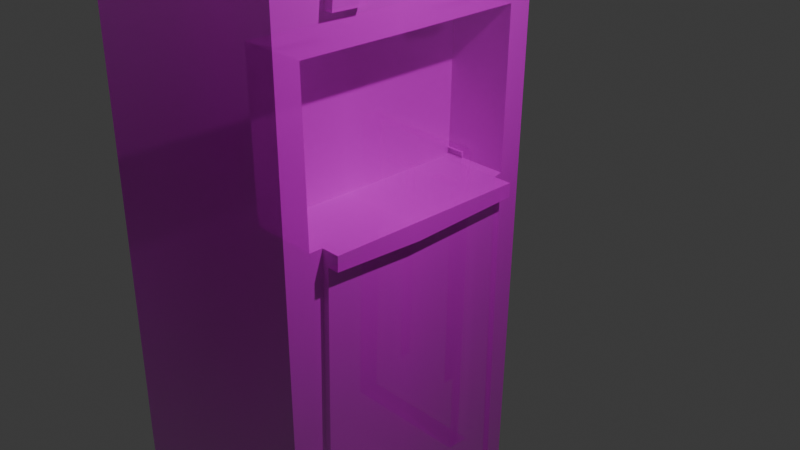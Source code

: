 # Source: watercooler1.blend  (saved by Blender 4.2.66; exported with 4.5.12 LTS)
import bpy
from mathutils import Matrix  # noqa: F401  (used for matrix-valued properties, if any)

bpy.ops.wm.read_factory_settings(use_empty=True)
scene = bpy.context.scene
scene.name = 'Scene'

# ---- collections
col_collection = bpy.data.collections.new('Collection'); scene.collection.children.link(col_collection)

# ---- images (referenced by path relative to the original .blend; pixels are not part of the script)
import os
ASSET_DIR = os.environ.get("B2B_ASSET_DIR", "")  # directory of the original .blend (textures are referenced by path, not embedded)
HERE = os.path.dirname(os.path.abspath(__file__))  # packed textures are extracted next to this script under _unpacked/

def load_image(name, relpath, width, height, colorspace="sRGB"):
    """Load a texture the original file referenced (path relative to the .blend, or extracted next to this script)."""
    p = next((c for c in (os.path.join(HERE, relpath), os.path.join(ASSET_DIR, relpath)) if relpath and os.path.exists(c)), "")
    if p:
        img = bpy.data.images.load(p, check_existing=True)
        img.name = name
    else:  # same state as the original file: an image datablock whose file is absent (Cycles renders it pink)
        img = bpy.data.images.new(name, width, height)
        img.source = "FILE"
        img.filepath = "//" + (relpath or name)
    img.colorspace_settings.name = colorspace
    return img
img_71ipm_9w8fl__sl1500__jpg = load_image('71iPm+9w8FL._SL1500_.jpg', '71iPm+9w8FL._SL1500_.jpg', 1024, 1024, 'sRGB')

# ---- materials (node trees are filled in below, after node groups)
mat_71ipm_9w8fl__sl1500 = bpy.data.materials.new('71iPm+9w8FL._SL1500_')

# ---- material node trees
mat_71ipm_9w8fl__sl1500.use_nodes = True; mat_71ipm_9w8fl__sl1500.node_tree.nodes.clear()
_N = mat_71ipm_9w8fl__sl1500.node_tree.nodes; _L = mat_71ipm_9w8fl__sl1500.node_tree.links
n0 = _N.new('ShaderNodeOutputMaterial'); n0.name = 'Material Output'; n0.location = (300, 300)
n1 = _N.new('ShaderNodeTexImage'); n1.name = 'Image Texture'; n1.location = (-200, 300)
n1.image = img_71ipm_9w8fl__sl1500__jpg
n1.extension = 'CLIP'
n2 = _N.new('ShaderNodeBsdfPrincipled'); n2.name = 'Principled BSDF'; n2.location = (0, 300)
_L.new(n1.outputs[0], n2.inputs[0])
_L.new(n1.outputs[1], n2.inputs[4])
_L.new(n2.outputs[0], n0.inputs[0])
n0.is_active_output = True

# ---- world
world_world = bpy.data.worlds.new('World'); scene.world = world_world
world_world.use_nodes = True; world_world.node_tree.nodes.clear()
_N = world_world.node_tree.nodes; _L = world_world.node_tree.links
n0 = _N.new('ShaderNodeOutputWorld'); n0.name = 'World Output'; n0.location = (300, 300)
n1 = _N.new('ShaderNodeBackground'); n1.name = 'Background'; n1.location = (10, 300)
n1.inputs[0].default_value = (0.05088, 0.05088, 0.05088, 1.0)
_L.new(n1.outputs[0], n0.inputs[0])
n0.is_active_output = True
world_world.color = (0.05088, 0.05088, 0.05088)
world_world.sun_shadow_jitter_overblur = 0.0

# ---- cameras
cam_camera = bpy.data.cameras.new('Camera')
cam_camera.clip_end = 100.0
cam_camera.ortho_scale = 7.314

# ---- lights
light_light = bpy.data.lights.new('Light', 'POINT')
light_light.energy = 1000.0
light_light.shadow_soft_size = 0.1

# ---- meshes
me_71ipm_9w8fl__sl1500 = bpy.data.meshes.new('71iPm+9w8FL._SL1500_')
me_71ipm_9w8fl__sl1500.from_pydata([(-1.113, -4.718, -2.939), (-1.43, -4.62, -2.939), (-1.451, -3.58, -2.939), (-1.492, 4.106, -2.939), (-1.492, 4.106, -2.204e-07), (-1.451, -3.58, 8.369e-08), (-1.43, -4.62, 1.255e-07), (-1.113, -4.718, 1.418e-07), (1.416, -4.721, 2.416e-07), (1.705, -4.621, 2.491e-07), (1.906, 3.955, -8.049e-08), (1.841, 4.216, -9.336e-08), (1.499, 4.228, -1.073e-07), (1.19, 4.33, -1.235e-07), (1.164, 4.522, -1.321e-07), (-0.7768, 4.524, -2.087e-07), (-0.8141, 4.344, -2.03e-07), (-1.051, 4.253, -2.088e-07), (-1.383, 4.265, -2.224e-07), (1.416, -4.721, -2.939), (1.705, -4.621, -2.939), (1.906, 3.955, -2.939), (1.841, 4.216, -2.939), (1.499, 4.228, -2.939), (1.19, 4.33, -2.939), (1.164, 4.522, -2.939), (-0.7768, 4.524, -2.939), (-0.8141, 4.344, -2.939), (-1.051, 4.253, -2.939), (-1.383, 4.265, -2.939), (-1.169, 0.02275, -4.698e-08), (-1.192, 1.93, -1.229e-07), (0.2254, 1.921, -6.671e-08), (1.575, 1.926, -1.37e-08), (1.534, 0.04575, 5.867e-08), (1.432, 0.02535, 5.546e-08), (-1.169, 0.02275, -0.8029), (-1.192, 1.93, -0.8029), (0.2254, 1.921, -0.8029), (1.575, 1.926, -0.8029), (1.534, 0.04575, -0.8029), (1.432, 0.02535, -0.8029), (-0.4908, 2.311, -1.103e-07), (-0.9083, 2.324, -1.273e-07), (-0.8828, 2.576, -1.362e-07), (-0.7998, 2.777, -1.408e-07), (-0.6618, 2.815, -1.369e-07), (-0.5447, 2.748, -1.296e-07), (-0.488, 2.545, -1.194e-07), (-0.4908, 2.311, 0.119), (-0.9083, 2.324, 0.119), (-0.8828, 2.576, 0.119), (-0.7998, 2.777, 0.119), (-0.6618, 2.815, 0.119), (-0.5447, 2.748, 0.119), (-0.488, 2.545, 0.119), (0.8674, 2.338, -5.782e-08), (0.8891, 2.605, -6.746e-08), (0.9784, 2.776, -7.069e-08), (1.122, 2.828, -6.706e-08), (1.271, 2.685, -5.557e-08), (1.307, 2.314, -3.956e-08), (0.8674, 2.338, 0.124), (0.8891, 2.605, 0.124), (0.9784, 2.776, 0.124), (1.122, 2.828, 0.124), (1.271, 2.685, 0.124), (1.307, 2.314, 0.124), (-1.006, 0.02292, -4.056e-08), (-1.113, -4.718, 0.08159), (1.416, -4.721, 0.08159), (1.432, 0.02535, 0.08159), (-1.006, 0.02292, 0.08159), (-0.9757, 0.02295, -3.936e-08), (-0.9698, 0.02295, 0.08159), (-1.033, 0.02289, -0.8029), (-1.01, -0.1543, 0.08159), (1.432, -0.1412, 0.08159), (0.07127, -0.1981, 0.08159), (-0.9698, 0.02295, 0.2225), (-1.006, 0.02292, 0.2225), (1.432, -0.1412, 0.2225), (1.432, 0.02535, 0.2225), (-1.01, -0.1543, 0.2225), (0.07127, -0.1981, 0.2225), (1.816, 0.108, -0.5758), (1.721, -3.959, -0.5634), (1.72, -3.974, -2.293), (1.816, 0.1, -2.246), (1.51, 0.1152, -0.5758), (1.415, -3.952, -0.5634), (1.414, -3.967, -2.293), (1.51, 0.1072, -2.246), (1.656, 0.1118, -0.5758), (1.56, -3.955, -0.5634), (1.56, -3.97, -2.293), (1.656, 0.1038, -2.246), (1.643, -0.4343, -0.8542), (1.579, -3.172, -0.8392), (1.579, -3.178, -1.247), (1.643, -0.4352, -1.221), (1.792, -0.4378, -0.8542), (1.728, -3.176, -0.8392), (1.728, -3.182, -1.247), (1.792, -0.4387, -1.221), (1.643, -0.4548, -1.634), (1.579, -3.163, -1.652), (1.579, -3.157, -2.032), (1.643, -0.4548, -2.027), (1.804, -0.4586, -1.634), (1.74, -3.167, -1.652), (1.741, -3.161, -2.032), (1.804, -0.4586, -2.027), (-0.0193, 4.683, -1.535), (-0.234, 4.683, -1.277), (0.3623, 4.683, -1.535), (0.5479, 4.682, -1.276), (-0.01961, 4.295, -1.536), (0.3616, 4.294, -1.535), (-0.02046, 4.295, -1.952), (0.3615, 4.294, -1.951), (-0.02094, 4.523, -1.952), (-0.02037, 4.523, -1.952), (-0.02016, 4.523, -1.952), (-0.2358, 4.524, -2.202), (-0.2365, 4.524, -2.203), (-0.2353, 4.524, -2.202), (0.3626, 4.523, -1.951), (0.3618, 4.523, -1.951), (0.362, 4.523, -1.952), (0.5505, 4.523, -2.202), (0.5498, 4.523, -2.2), (0.5495, 4.523, -2.201), (0.5486, 4.523, -1.275), (0.5476, 4.523, -1.276), (0.548, 4.523, -1.277), (0.3621, 4.523, -1.535), (0.3619, 4.523, -1.535), (0.3626, 4.523, -1.535), (-0.02009, 4.523, -1.535), (-0.0193, 4.523, -1.536), (-0.01951, 4.523, -1.535), (-0.2354, 4.524, -1.276), (-0.2347, 4.524, -1.278), (-0.2342, 4.524, -1.277), (0.55, 4.667, -2.2), (0.3628, 4.667, -1.951), (0.5482, 4.667, -1.277), (0.3628, 4.667, -1.535), (-0.2351, 4.659, -2.202), (-0.02019, 4.659, -1.952), (0.5496, 4.658, -2.201), (0.3622, 4.658, -1.952), (-0.02076, 4.661, -1.952), (-0.2356, 4.661, -2.202), (-0.2345, 4.661, -1.278), (-0.0199, 4.661, -1.535)], [], [(7, 8, 19, 0), (22, 23, 24, 25, 26, 27, 28, 29, 3, 2, 1, 0, 19, 20, 21), (11, 10, 33, 61, 60, 59, 58, 57, 56, 48, 47, 46, 45, 44, 43, 31, 4, 18, 17, 16, 15, 14, 13, 12), (15, 16, 27, 26), (8, 9, 20, 19), (16, 17, 28, 27), (9, 10, 85, 86, 87, 20), (17, 18, 29, 28), (10, 11, 22, 21), (18, 4, 3, 29), (11, 12, 23, 22), (4, 5, 2, 3), (12, 13, 24, 23), (5, 6, 1, 2), (13, 14, 25, 24), (6, 7, 0, 1), (40, 41, 75, 36, 37, 38, 39), (4, 31, 30, 68, 7, 6, 5), (30, 31, 37, 36), (35, 75, 41), (33, 34, 40, 39), (31, 32, 38, 37), (34, 35, 41, 40), (32, 33, 39, 38), (49, 50, 51, 52, 53, 54, 55), (31, 43, 42, 48, 33, 32), (44, 45, 52, 51), (42, 43, 50, 49), (47, 48, 55, 54), (45, 46, 53, 52), (43, 44, 51, 50), (48, 42, 49, 55), (46, 47, 54, 53), (48, 56, 61, 33), (58, 59, 65, 64), (62, 63, 64, 65, 66, 67), (56, 57, 63, 62), (61, 56, 62, 67), (59, 60, 66, 65), (57, 58, 64, 63), (60, 61, 67, 66), (69, 76, 78, 77, 70), (35, 8, 70, 77, 71), (8, 35, 34, 33, 10, 9), (68, 73, 74, 72), (8, 7, 69, 70), (7, 68, 72, 76, 69), (81, 84, 83, 80, 79, 82), (72, 74, 79, 80), (74, 73, 35, 71), (75, 73, 68, 30, 36), (73, 75, 35), (78, 76, 83, 84), (76, 72, 80, 83), (74, 71, 82, 79), (77, 78, 84, 81), (71, 77, 81, 82), (89, 92, 96, 93), (20, 87, 88, 85, 10, 21), (88, 87, 91, 92), (86, 85, 89, 90), (85, 88, 92, 89), (87, 86, 90, 91), (96, 108, 105, 106, 95, 94, 99, 100, 97, 93), (91, 90, 94, 95), (92, 91, 95, 96), (90, 89, 93, 94), (93, 97, 98, 99, 94), (97, 100, 104, 101), (102, 101, 104, 103), (99, 98, 102, 103), (100, 99, 103, 104), (98, 97, 101, 102), (111, 110, 109, 112), (95, 106, 107, 108, 96), (106, 105, 109, 110), (105, 108, 112, 109), (107, 106, 110, 111), (108, 107, 111, 112), (26, 125, 142, 133, 14, 15), (127, 131, 145, 146), (128, 137, 118, 120), (136, 134, 116, 115), (117, 119, 120, 118), (129, 122, 150, 152), (14, 133, 130, 125, 26, 25), (121, 122, 123), (124, 125, 126), (127, 128, 129), (130, 131, 132), (133, 134, 135), (136, 137, 138), (139, 140, 141), (142, 143, 144), (121, 124, 126, 122), (125, 130, 132, 126), (131, 127, 129, 132), (128, 123, 122, 129), (130, 133, 135, 131), (134, 136, 138, 135), (137, 128, 127, 138), (133, 142, 144, 134), (143, 139, 141, 144), (140, 137, 136, 141), (142, 125, 124, 143), (123, 140, 139, 121), (124, 121, 153, 154), (123, 128, 120, 119), (140, 123, 119, 117), (137, 140, 117, 118), (116, 114, 113, 115), (141, 136, 115, 113), (144, 141, 113, 114), (134, 144, 114, 116), (145, 147, 148, 146), (138, 127, 146, 148), (135, 138, 148, 147), (131, 135, 147, 145), (149, 151, 152, 150), (132, 129, 152, 151), (126, 132, 151, 149), (122, 126, 149, 150), (155, 154, 153, 156), (139, 143, 155, 156), (121, 139, 156, 153), (143, 124, 154, 155)])
_uv = me_71ipm_9w8fl__sl1500.uv_layers.new(name='UVMap')
_uv.uv.foreach_set('vector', [0.3355, 0.02982, 0.7092, 0.02954, 0.7092, 0.02954, 0.3355, 0.02982, 0.7721, 0.9201, 0.7215, 0.9213, 0.6759, 0.9315, 0.672, 0.9506, 0.3852, 0.9509, 0.3797, 0.9329, 0.3446, 0.9238, 0.2957, 0.925, 0.2795, 0.9092, 0.2855, 0.1433, 0.2887, 0.03957, 0.3355, 0.02982, 0.7092, 0.02954, 0.752, 0.03949, 0.7817, 0.8941, 0.7721, 0.9201, 0.7817, 0.8941, 0.7328, 0.6919, 0.6932, 0.7306, 0.6878, 0.7675, 0.6658, 0.7818, 0.6446, 0.7766, 0.6314, 0.7596, 0.6282, 0.733, 0.4279, 0.7536, 0.4195, 0.7738, 0.4022, 0.7806, 0.3818, 0.7768, 0.3695, 0.7567, 0.3658, 0.7316, 0.3238, 0.6923, 0.2795, 0.9092, 0.2957, 0.925, 0.3446, 0.9238, 0.3797, 0.9329, 0.3852, 0.9509, 0.672, 0.9506, 0.6759, 0.9315, 0.7215, 0.9213, 0.3852, 0.9509, 0.3797, 0.9329, 0.3797, 0.9329, 0.3852, 0.9509, 0.7092, 0.02954, 0.752, 0.03949, 0.752, 0.03949, 0.7092, 0.02954, 0.3797, 0.9329, 0.3446, 0.9238, 0.3446, 0.9238, 0.3797, 0.9329, 0.752, 0.03949, 0.7817, 0.8941, 0.7684, 0.5108, 0.7543, 0.1055, 0.7542, 0.104, 0.752, 0.03949, 0.3446, 0.9238, 0.2957, 0.925, 0.2957, 0.925, 0.3446, 0.9238, 0.7817, 0.8941, 0.7721, 0.9201, 0.7721, 0.9201, 0.7817, 0.8941, 0.2957, 0.925, 0.2795, 0.9092, 0.2795, 0.9092, 0.2957, 0.925, 0.7721, 0.9201, 0.7215, 0.9213, 0.7215, 0.9213, 0.7721, 0.9201, 0.2795, 0.9092, 0.2855, 0.1433, 0.2855, 0.1433, 0.2795, 0.9092, 0.7215, 0.9213, 0.6759, 0.9315, 0.6759, 0.9315, 0.7215, 0.9213, 0.2855, 0.1433, 0.2887, 0.03957, 0.2887, 0.03957, 0.2855, 0.1433, 0.6759, 0.9315, 0.672, 0.9506, 0.672, 0.9506, 0.6759, 0.9315, 0.2887, 0.03957, 0.3355, 0.02982, 0.3355, 0.02982, 0.2887, 0.03957, 0.7267, 0.5046, 0.7117, 0.5025, 0.3473, 0.5023, 0.3272, 0.5023, 0.3238, 0.6923, 0.5333, 0.6914, 0.7328, 0.6919, 0.2795, 0.9092, 0.3238, 0.6923, 0.3272, 0.5023, 0.3513, 0.5023, 0.3355, 0.02982, 0.2887, 0.03957, 0.2855, 0.1433, 0.3272, 0.5023, 0.3238, 0.6923, 0.3238, 0.6923, 0.3272, 0.5023, 0.7117, 0.5025, 0.3473, 0.5023, 0.7117, 0.5025, 0.7328, 0.6919, 0.7267, 0.5046, 0.7267, 0.5046, 0.7328, 0.6919, 0.3238, 0.6923, 0.5333, 0.6914, 0.5333, 0.6914, 0.3238, 0.6923, 0.7267, 0.5046, 0.7117, 0.5025, 0.7117, 0.5025, 0.7267, 0.5046, 0.5333, 0.6914, 0.7328, 0.6919, 0.7328, 0.6919, 0.5333, 0.6914, 0.4275, 0.7303, 0.3658, 0.7316, 0.3695, 0.7567, 0.3818, 0.7768, 0.4022, 0.7806, 0.4195, 0.7738, 0.4279, 0.7536, 0.3238, 0.6923, 0.3658, 0.7316, 0.4275, 0.7303, 0.4279, 0.7536, 0.7328, 0.6919, 0.5333, 0.6914, 0.3695, 0.7567, 0.3818, 0.7768, 0.3818, 0.7768, 0.3695, 0.7567, 0.4275, 0.7303, 0.3658, 0.7316, 0.3658, 0.7316, 0.4275, 0.7303, 0.4195, 0.7738, 0.4279, 0.7536, 0.4279, 0.7536, 0.4195, 0.7738, 0.3818, 0.7768, 0.4022, 0.7806, 0.4022, 0.7806, 0.3818, 0.7768, 0.3658, 0.7316, 0.3695, 0.7567, 0.3695, 0.7567, 0.3658, 0.7316, 0.4279, 0.7536, 0.4275, 0.7303, 0.4275, 0.7303, 0.4279, 0.7536, 0.4022, 0.7806, 0.4195, 0.7738, 0.4195, 0.7738, 0.4022, 0.7806, 0.4279, 0.7536, 0.6282, 0.733, 0.6932, 0.7306, 0.7328, 0.6919, 0.6446, 0.7766, 0.6658, 0.7818, 0.6658, 0.7818, 0.6446, 0.7766, 0.6282, 0.733, 0.6314, 0.7596, 0.6446, 0.7766, 0.6658, 0.7818, 0.6878, 0.7675, 0.6932, 0.7306, 0.6282, 0.733, 0.6314, 0.7596, 0.6314, 0.7596, 0.6282, 0.733, 0.6932, 0.7306, 0.6282, 0.733, 0.6282, 0.733, 0.6932, 0.7306, 0.6658, 0.7818, 0.6878, 0.7675, 0.6878, 0.7675, 0.6658, 0.7818, 0.6314, 0.7596, 0.6446, 0.7766, 0.6446, 0.7766, 0.6314, 0.7596, 0.6878, 0.7675, 0.6932, 0.7306, 0.6932, 0.7306, 0.6878, 0.7675, 0.3355, 0.02982, 0.3507, 0.4846, 0.5105, 0.4803, 0.7116, 0.4859, 0.7092, 0.02954, 0.7117, 0.5025, 0.7092, 0.02954, 0.7092, 0.02954, 0.7116, 0.4859, 0.7117, 0.5025, 0.7092, 0.02954, 0.7117, 0.5025, 0.7267, 0.5046, 0.7328, 0.6919, 0.7817, 0.8941, 0.752, 0.03949, 0.3513, 0.5023, 0.3558, 0.5023, 0.3567, 0.5023, 0.3513, 0.5023, 0.7092, 0.02954, 0.3355, 0.02982, 0.3355, 0.02982, 0.7092, 0.02954, 0.3355, 0.02982, 0.3513, 0.5023, 0.3513, 0.5023, 0.3507, 0.4846, 0.3355, 0.02982, 0.7116, 0.4859, 0.5105, 0.4803, 0.3507, 0.4846, 0.3513, 0.5023, 0.3567, 0.5023, 0.7117, 0.5025, 0.3513, 0.5023, 0.3567, 0.5023, 0.3567, 0.5023, 0.3513, 0.5023, 0.3567, 0.5023, 0.3558, 0.5023, 0.7117, 0.5025, 0.7117, 0.5025, 0.3473, 0.5023, 0.3558, 0.5023, 0.3513, 0.5023, 0.3272, 0.5023, 0.3272, 0.5023, 0.3558, 0.5023, 0.3473, 0.5023, 0.7117, 0.5025, 0.5105, 0.4803, 0.3507, 0.4846, 0.3507, 0.4846, 0.5105, 0.4803, 0.3507, 0.4846, 0.3513, 0.5023, 0.3513, 0.5023, 0.3507, 0.4846, 0.3567, 0.5023, 0.7117, 0.5025, 0.7117, 0.5025, 0.3567, 0.5023, 0.7116, 0.4859, 0.5105, 0.4803, 0.5105, 0.4803, 0.7116, 0.4859, 0.7117, 0.5025, 0.7116, 0.4859, 0.7116, 0.4859, 0.7117, 0.5025, 0.7684, 0.5108, 0.7683, 0.51, 0.7683, 0.51, 0.7684, 0.5108, 0.752, 0.03949, 0.7542, 0.104, 0.7683, 0.51, 0.7684, 0.5108, 0.7817, 0.8941, 0.7817, 0.8941, 0.7683, 0.51, 0.7542, 0.104, 0.7542, 0.104, 0.7683, 0.51, 0.7543, 0.1055, 0.7684, 0.5108, 0.7684, 0.5108, 0.7543, 0.1055, 0.7684, 0.5108, 0.7683, 0.51, 0.7683, 0.51, 0.7684, 0.5108, 0.7542, 0.104, 0.7543, 0.1055, 0.7543, 0.1055, 0.7542, 0.104, 0.7683, 0.51, 0.7664, 0.4543, 0.7664, 0.4543, 0.757, 0.1844, 0.7542, 0.104, 0.7543, 0.1055, 0.757, 0.1829, 0.7665, 0.4563, 0.7665, 0.4563, 0.7684, 0.5108, 0.7542, 0.104, 0.7543, 0.1055, 0.7543, 0.1055, 0.7542, 0.104, 0.7683, 0.51, 0.7542, 0.104, 0.7542, 0.104, 0.7683, 0.51, 0.7543, 0.1055, 0.7684, 0.5108, 0.7684, 0.5108, 0.7543, 0.1055, 0.7684, 0.5108, 0.7665, 0.4563, 0.757, 0.1835, 0.757, 0.1829, 0.7543, 0.1055, 0.7665, 0.4563, 0.7665, 0.4563, 0.7665, 0.4563, 0.7665, 0.4563, 0.757, 0.1835, 0.7665, 0.4563, 0.7665, 0.4563, 0.757, 0.1829, 0.757, 0.1829, 0.757, 0.1835, 0.757, 0.1835, 0.757, 0.1829, 0.7665, 0.4563, 0.757, 0.1829, 0.757, 0.1829, 0.7665, 0.4563, 0.757, 0.1835, 0.7665, 0.4563, 0.7665, 0.4563, 0.757, 0.1835, 0.757, 0.185, 0.757, 0.1844, 0.7664, 0.4543, 0.7664, 0.4543, 0.7542, 0.104, 0.757, 0.1844, 0.757, 0.185, 0.7664, 0.4543, 0.7683, 0.51, 0.757, 0.1844, 0.7664, 0.4543, 0.7664, 0.4543, 0.757, 0.1844, 0.7664, 0.4543, 0.7664, 0.4543, 0.7664, 0.4543, 0.7664, 0.4543, 0.757, 0.185, 0.757, 0.1844, 0.757, 0.1844, 0.757, 0.185, 0.7664, 0.4543, 0.757, 0.185, 0.757, 0.185, 0.7664, 0.4543, 0.3852, 0.9509, 0.4651, 0.9508, 0.4652, 0.9508, 0.5811, 0.9507, 0.672, 0.9506, 0.3852, 0.9509, 0.5536, 0.9507, 0.5813, 0.9507, 0.5813, 0.9507, 0.5536, 0.9507, 0.5535, 0.9507, 0.5535, 0.9507, 0.5535, 0.9507, 0.5535, 0.9507, 0.5535, 0.9507, 0.5809, 0.9507, 0.5809, 0.9507, 0.5535, 0.9507, 0.4971, 0.9508, 0.497, 0.9508, 0.5535, 0.9507, 0.5535, 0.9507, 0.5535, 0.9507, 0.497, 0.9508, 0.497, 0.9508, 0.5535, 0.9507, 0.672, 0.9506, 0.5811, 0.9507, 0.5813, 0.9507, 0.4651, 0.9508, 0.3852, 0.9509, 0.672, 0.9506, 0.4969, 0.9508, 0.497, 0.9508, 0.497, 0.9508, 0.4652, 0.9508, 0.4651, 0.9508, 0.4652, 0.9508, 0.5536, 0.9507, 0.5535, 0.9507, 0.5535, 0.9507, 0.5813, 0.9507, 0.5813, 0.9507, 0.5812, 0.9507, 0.5811, 0.9507, 0.5809, 0.9507, 0.581, 0.9507, 0.5535, 0.9507, 0.5535, 0.9507, 0.5536, 0.9507, 0.497, 0.9508, 0.4971, 0.9508, 0.4971, 0.9508, 0.4652, 0.9508, 0.4653, 0.9508, 0.4654, 0.9508, 0.4969, 0.9508, 0.4652, 0.9508, 0.4652, 0.9508, 0.497, 0.9508, 0.4651, 0.9508, 0.5813, 0.9507, 0.5812, 0.9507, 0.4652, 0.9508, 0.5813, 0.9507, 0.5536, 0.9507, 0.5535, 0.9507, 0.5812, 0.9507, 0.5535, 0.9507, 0.497, 0.9508, 0.497, 0.9508, 0.5535, 0.9507, 0.5813, 0.9507, 0.5811, 0.9507, 0.581, 0.9507, 0.5813, 0.9507, 0.5809, 0.9507, 0.5535, 0.9507, 0.5536, 0.9507, 0.581, 0.9507, 0.5535, 0.9507, 0.5535, 0.9507, 0.5536, 0.9507, 0.5536, 0.9507, 0.5811, 0.9507, 0.4652, 0.9508, 0.4654, 0.9508, 0.5809, 0.9507, 0.4653, 0.9508, 0.497, 0.9508, 0.4971, 0.9508, 0.4654, 0.9508, 0.4971, 0.9508, 0.5535, 0.9507, 0.5535, 0.9507, 0.4971, 0.9508, 0.4652, 0.9508, 0.4651, 0.9508, 0.4652, 0.9508, 0.4653, 0.9508, 0.497, 0.9508, 0.4971, 0.9508, 0.497, 0.9508, 0.4969, 0.9508, 0.4652, 0.9508, 0.4969, 0.9508, 0.4969, 0.9508, 0.4652, 0.9508, 0.497, 0.9508, 0.5535, 0.9507, 0.5535, 0.9507, 0.497, 0.9508, 0.4971, 0.9508, 0.497, 0.9508, 0.497, 0.9508, 0.4971, 0.9508, 0.5535, 0.9507, 0.4971, 0.9508, 0.4971, 0.9508, 0.5535, 0.9507, 0.5809, 0.9507, 0.4654, 0.9508, 0.4971, 0.9508, 0.5535, 0.9507, 0.4971, 0.9508, 0.5535, 0.9507, 0.5535, 0.9507, 0.4971, 0.9508, 0.4654, 0.9508, 0.4971, 0.9508, 0.4971, 0.9508, 0.4654, 0.9508, 0.5809, 0.9507, 0.4654, 0.9508, 0.4654, 0.9508, 0.5809, 0.9507, 0.5813, 0.9507, 0.581, 0.9507, 0.5536, 0.9507, 0.5536, 0.9507, 0.5536, 0.9507, 0.5536, 0.9507, 0.5536, 0.9507, 0.5536, 0.9507, 0.581, 0.9507, 0.5536, 0.9507, 0.5536, 0.9507, 0.581, 0.9507, 0.5813, 0.9507, 0.581, 0.9507, 0.581, 0.9507, 0.5813, 0.9507, 0.4652, 0.9508, 0.5812, 0.9507, 0.5535, 0.9507, 0.497, 0.9508, 0.5812, 0.9507, 0.5535, 0.9507, 0.5535, 0.9507, 0.5812, 0.9507, 0.4652, 0.9508, 0.5812, 0.9507, 0.5812, 0.9507, 0.4652, 0.9508, 0.497, 0.9508, 0.4652, 0.9508, 0.4652, 0.9508, 0.497, 0.9508, 0.4653, 0.9508, 0.4652, 0.9508, 0.4969, 0.9508, 0.497, 0.9508, 0.497, 0.9508, 0.4653, 0.9508, 0.4653, 0.9508, 0.497, 0.9508, 0.4969, 0.9508, 0.497, 0.9508, 0.497, 0.9508, 0.4969, 0.9508, 0.4653, 0.9508, 0.4652, 0.9508, 0.4652, 0.9508, 0.4653, 0.9508])
me_71ipm_9w8fl__sl1500.materials.append(mat_71ipm_9w8fl__sl1500)
me_71ipm_9w8fl__sl1500.update()

# ---- objects
ob_light = bpy.data.objects.new('Light', light_light)
ob_camera = bpy.data.objects.new('Camera', cam_camera)
ob_71ipm_9w8fl__sl1500 = bpy.data.objects.new('71iPm+9w8FL._SL1500_', me_71ipm_9w8fl__sl1500)

# ---- transforms, parenting, visibility, modifiers, constraints
ob_light.location = (4.076, 1.005, 5.904)
ob_light.rotation_euler = (0.6503, 0.05522, 1.866)
ob_light.lock_rotations_4d = False
ob_light.empty_display_type = 'ARROWS'
ob_light.color = (0.0, 0.0, 0.0, 0.0)
ob_light.lineart.crease_threshold = 0.0
ob_camera.location = (7.359, -6.926, 4.958)
ob_camera.rotation_euler = (1.109, 0.0, 0.8149)
ob_camera.lock_rotations_4d = False
ob_camera.empty_display_type = 'ARROWS'
ob_camera.color = (0.0, 0.0, 0.0, 0.0)
ob_camera.display_type = 'WIRE'
ob_camera.lineart.crease_threshold = 0.0
ob_71ipm_9w8fl__sl1500.location = (0.0, 0.0, 0.0)
ob_71ipm_9w8fl__sl1500.rotation_euler = (1.571, 0.0, 1.571)

# ---- collection membership
col_collection.objects.link(ob_light)
col_collection.objects.link(ob_camera)
col_collection.objects.link(ob_71ipm_9w8fl__sl1500)

# ---- scene / render settings (as saved in the file)
scene.camera = ob_camera
scene.frame_start = 1; scene.frame_end = 250; scene.frame_set(1)
scene.render.engine = 'BLENDER_EEVEE_NEXT'
bpy.context.view_layer.update()
